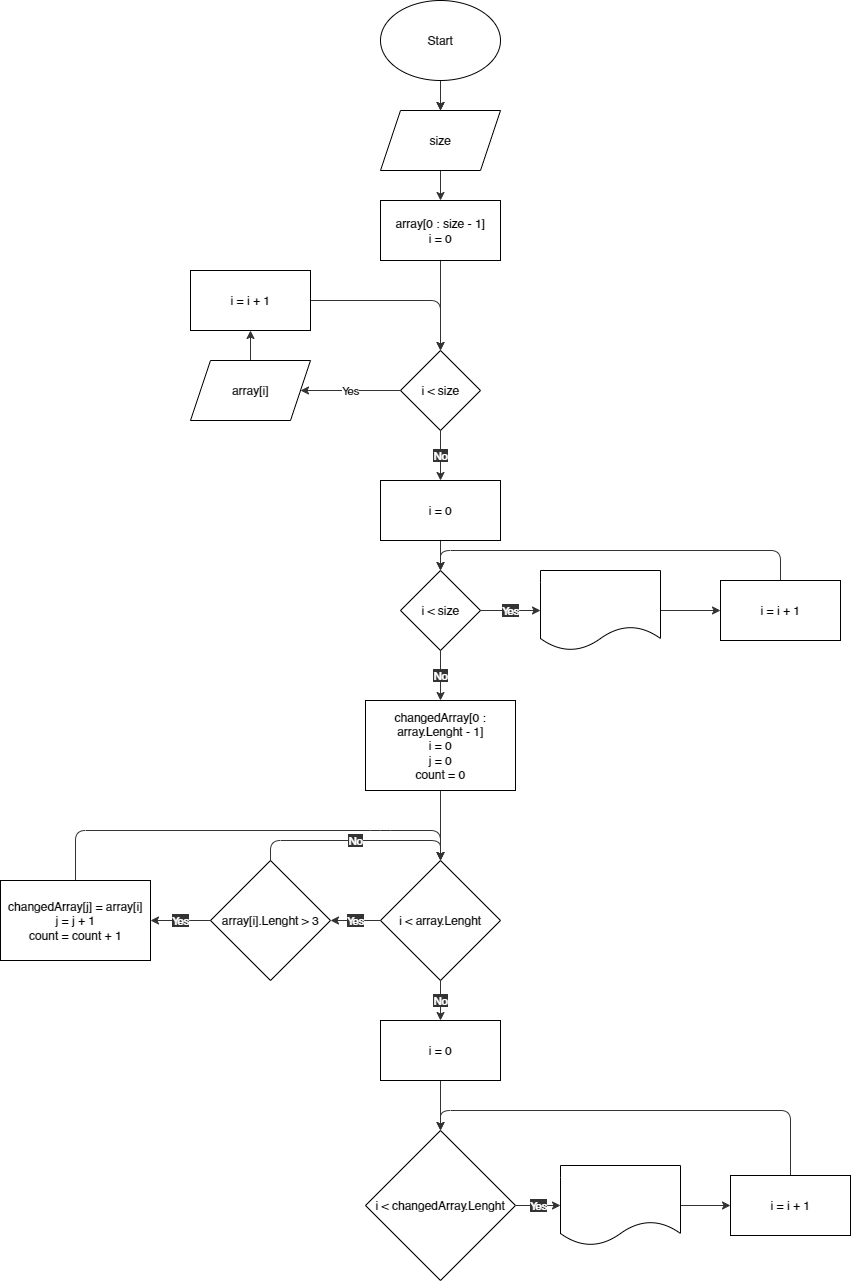

The diagram above was exported from draw.io. Its source (the exported page's mxGraphModel, read from the mxfile embedded in the PNG):
<mxGraphModel dx="2020" dy="1633" grid="1" gridSize="10" guides="1" tooltips="1" connect="1" arrows="1" fold="1" page="0" pageScale="1" pageWidth="827" pageHeight="1169" background="#ffffff" math="0" shadow="0">
  <root>
    <mxCell id="0" />
    <mxCell id="1" parent="0" />
    <mxCell id="4" style="edgeStyle=none;html=1;" edge="1" parent="1" source="2" target="3">
      <mxGeometry relative="1" as="geometry" />
    </mxCell>
    <mxCell id="5" value="" style="edgeStyle=none;html=1;strokeColor=#333333;" edge="1" parent="1" source="2" target="3">
      <mxGeometry relative="1" as="geometry" />
    </mxCell>
    <mxCell id="2" value="Start" style="ellipse;whiteSpace=wrap;html=1;" vertex="1" parent="1">
      <mxGeometry x="-470" y="-830" width="120" height="80" as="geometry" />
    </mxCell>
    <mxCell id="9" style="edgeStyle=none;html=1;strokeColor=#333333;" edge="1" parent="1" source="3" target="7">
      <mxGeometry relative="1" as="geometry" />
    </mxCell>
    <mxCell id="3" value="size" style="shape=parallelogram;perimeter=parallelogramPerimeter;whiteSpace=wrap;html=1;fixedSize=1;" vertex="1" parent="1">
      <mxGeometry x="-470" y="-720" width="120" height="60" as="geometry" />
    </mxCell>
    <mxCell id="11" style="edgeStyle=none;html=1;strokeColor=#333333;" edge="1" parent="1" source="7" target="10">
      <mxGeometry relative="1" as="geometry" />
    </mxCell>
    <mxCell id="7" value="array[0 : size - 1]&lt;br&gt;i = 0" style="rounded=0;whiteSpace=wrap;html=1;" vertex="1" parent="1">
      <mxGeometry x="-470" y="-630" width="120" height="60" as="geometry" />
    </mxCell>
    <mxCell id="13" value="Yes" style="edgeStyle=none;html=1;strokeColor=#333333;" edge="1" parent="1" source="10" target="12">
      <mxGeometry relative="1" as="geometry" />
    </mxCell>
    <mxCell id="32" value="No" style="edgeStyle=none;html=1;labelBackgroundColor=#333333;fontColor=#FFFFFF;strokeColor=#333333;" edge="1" parent="1" source="10" target="31">
      <mxGeometry relative="1" as="geometry" />
    </mxCell>
    <mxCell id="10" value="i &amp;lt; size" style="rhombus;whiteSpace=wrap;html=1;" vertex="1" parent="1">
      <mxGeometry x="-450" y="-480" width="80" height="80" as="geometry" />
    </mxCell>
    <mxCell id="23" style="edgeStyle=none;html=1;labelBackgroundColor=#FFFFFF;fontColor=#1A1A1A;strokeColor=#333333;" edge="1" parent="1" source="12" target="14">
      <mxGeometry relative="1" as="geometry" />
    </mxCell>
    <mxCell id="12" value="array[i]" style="shape=parallelogram;perimeter=parallelogramPerimeter;whiteSpace=wrap;html=1;fixedSize=1;" vertex="1" parent="1">
      <mxGeometry x="-660" y="-470" width="120" height="60" as="geometry" />
    </mxCell>
    <mxCell id="24" style="edgeStyle=none;html=1;entryX=0.5;entryY=0;entryDx=0;entryDy=0;labelBackgroundColor=#FFFFFF;fontColor=#1A1A1A;strokeColor=#333333;" edge="1" parent="1" source="14" target="10">
      <mxGeometry relative="1" as="geometry">
        <Array as="points">
          <mxPoint x="-410" y="-530" />
        </Array>
      </mxGeometry>
    </mxCell>
    <mxCell id="14" value="i = i + 1" style="rounded=0;whiteSpace=wrap;html=1;" vertex="1" parent="1">
      <mxGeometry x="-660" y="-560" width="120" height="60" as="geometry" />
    </mxCell>
    <mxCell id="34" style="edgeStyle=none;html=1;labelBackgroundColor=#333333;fontColor=#FFFFFF;strokeColor=#333333;" edge="1" parent="1" source="31" target="33">
      <mxGeometry relative="1" as="geometry" />
    </mxCell>
    <mxCell id="31" value="i = 0" style="rounded=0;whiteSpace=wrap;html=1;" vertex="1" parent="1">
      <mxGeometry x="-470" y="-350" width="120" height="60" as="geometry" />
    </mxCell>
    <mxCell id="36" value="Yes" style="edgeStyle=none;html=1;labelBackgroundColor=#333333;fontColor=#FFFFFF;strokeColor=#333333;" edge="1" parent="1" source="33" target="35">
      <mxGeometry relative="1" as="geometry" />
    </mxCell>
    <mxCell id="42" value="No" style="edgeStyle=none;html=1;labelBackgroundColor=#333333;fontColor=#FFFFFF;strokeColor=#333333;" edge="1" parent="1" source="33" target="40">
      <mxGeometry relative="1" as="geometry" />
    </mxCell>
    <mxCell id="33" value="i &amp;lt; size" style="rhombus;whiteSpace=wrap;html=1;" vertex="1" parent="1">
      <mxGeometry x="-450" y="-260" width="80" height="80" as="geometry" />
    </mxCell>
    <mxCell id="38" style="edgeStyle=none;html=1;entryX=0;entryY=0.5;entryDx=0;entryDy=0;labelBackgroundColor=#333333;fontColor=#FFFFFF;strokeColor=#333333;" edge="1" parent="1" source="35" target="37">
      <mxGeometry relative="1" as="geometry" />
    </mxCell>
    <mxCell id="35" value="array[i]" style="shape=document;whiteSpace=wrap;html=1;boundedLbl=1;fontColor=#FFFFFF;" vertex="1" parent="1">
      <mxGeometry x="-310" y="-260" width="120" height="80" as="geometry" />
    </mxCell>
    <mxCell id="39" style="edgeStyle=none;html=1;entryX=0.5;entryY=0;entryDx=0;entryDy=0;labelBackgroundColor=#333333;fontColor=#FFFFFF;strokeColor=#333333;" edge="1" parent="1" source="37" target="33">
      <mxGeometry relative="1" as="geometry">
        <Array as="points">
          <mxPoint x="-70" y="-280" />
          <mxPoint x="-410" y="-280" />
        </Array>
      </mxGeometry>
    </mxCell>
    <mxCell id="37" value="i = i + 1" style="rounded=0;whiteSpace=wrap;html=1;" vertex="1" parent="1">
      <mxGeometry x="-130" y="-250" width="120" height="60" as="geometry" />
    </mxCell>
    <mxCell id="43" style="edgeStyle=none;html=1;labelBackgroundColor=#333333;fontColor=#FFFFFF;strokeColor=#333333;" edge="1" parent="1" source="40" target="41">
      <mxGeometry relative="1" as="geometry" />
    </mxCell>
    <mxCell id="40" value="changedArray[0 : array.Lenght - 1]&lt;br&gt;i = 0&lt;br&gt;j = 0&lt;br&gt;count = 0" style="rounded=0;whiteSpace=wrap;html=1;" vertex="1" parent="1">
      <mxGeometry x="-485" y="-130" width="150" height="90" as="geometry" />
    </mxCell>
    <mxCell id="47" value="Yes" style="edgeStyle=none;html=1;labelBackgroundColor=#333333;fontColor=#FFFFFF;strokeColor=#333333;" edge="1" parent="1" source="41" target="45">
      <mxGeometry relative="1" as="geometry" />
    </mxCell>
    <mxCell id="52" value="No" style="edgeStyle=none;html=1;labelBackgroundColor=#333333;fontColor=#FFFFFF;strokeColor=#333333;" edge="1" parent="1" source="41" target="51">
      <mxGeometry relative="1" as="geometry" />
    </mxCell>
    <mxCell id="41" value="i &amp;lt; array.Lenght" style="rhombus;whiteSpace=wrap;html=1;" vertex="1" parent="1">
      <mxGeometry x="-470" y="30" width="120" height="120" as="geometry" />
    </mxCell>
    <mxCell id="48" value="Yes" style="edgeStyle=none;html=1;labelBackgroundColor=#333333;fontColor=#FFFFFF;strokeColor=#333333;" edge="1" parent="1" source="45" target="46">
      <mxGeometry relative="1" as="geometry" />
    </mxCell>
    <mxCell id="50" value="No" style="edgeStyle=none;html=1;exitX=0.5;exitY=0;exitDx=0;exitDy=0;labelBackgroundColor=#333333;fontColor=#FFFFFF;strokeColor=#333333;" edge="1" parent="1" source="45">
      <mxGeometry relative="1" as="geometry">
        <mxPoint x="-410" y="30" as="targetPoint" />
        <Array as="points">
          <mxPoint x="-580" y="10" />
          <mxPoint x="-410" y="10" />
        </Array>
      </mxGeometry>
    </mxCell>
    <mxCell id="45" value="array[i].Lenght &amp;gt; 3" style="rhombus;whiteSpace=wrap;html=1;" vertex="1" parent="1">
      <mxGeometry x="-640" y="30" width="120" height="120" as="geometry" />
    </mxCell>
    <mxCell id="49" style="edgeStyle=none;html=1;entryX=0.5;entryY=0;entryDx=0;entryDy=0;labelBackgroundColor=#333333;fontColor=#FFFFFF;strokeColor=#333333;exitX=0.5;exitY=0;exitDx=0;exitDy=0;" edge="1" parent="1" source="46" target="41">
      <mxGeometry relative="1" as="geometry">
        <Array as="points">
          <mxPoint x="-775" />
          <mxPoint x="-470" />
          <mxPoint x="-410" />
        </Array>
      </mxGeometry>
    </mxCell>
    <mxCell id="46" value="changedArray[j] = array[i]&lt;br&gt;j = j + 1&lt;br&gt;count = count + 1" style="rounded=0;whiteSpace=wrap;html=1;" vertex="1" parent="1">
      <mxGeometry x="-850" y="50" width="150" height="80" as="geometry" />
    </mxCell>
    <mxCell id="61" style="edgeStyle=none;html=1;labelBackgroundColor=#333333;fontColor=#FFFFFF;strokeColor=#333333;" edge="1" parent="1" source="51" target="59">
      <mxGeometry relative="1" as="geometry" />
    </mxCell>
    <mxCell id="51" value="i = 0" style="rounded=0;whiteSpace=wrap;html=1;" vertex="1" parent="1">
      <mxGeometry x="-470" y="190" width="120" height="60" as="geometry" />
    </mxCell>
    <mxCell id="63" style="edgeStyle=none;html=1;labelBackgroundColor=#333333;fontColor=#FFFFFF;strokeColor=#333333;" edge="1" parent="1" source="56" target="57">
      <mxGeometry relative="1" as="geometry" />
    </mxCell>
    <mxCell id="56" value="array[i]" style="shape=document;whiteSpace=wrap;html=1;boundedLbl=1;fontColor=#FFFFFF;" vertex="1" parent="1">
      <mxGeometry x="-290" y="335" width="120" height="80" as="geometry" />
    </mxCell>
    <mxCell id="64" style="edgeStyle=none;html=1;entryX=0.5;entryY=0;entryDx=0;entryDy=0;labelBackgroundColor=#333333;fontColor=#FFFFFF;strokeColor=#333333;" edge="1" parent="1" source="57" target="59">
      <mxGeometry relative="1" as="geometry">
        <Array as="points">
          <mxPoint x="-60" y="280" />
          <mxPoint x="-410" y="280" />
        </Array>
      </mxGeometry>
    </mxCell>
    <mxCell id="57" value="i = i + 1" style="rounded=0;whiteSpace=wrap;html=1;" vertex="1" parent="1">
      <mxGeometry x="-120" y="345" width="120" height="60" as="geometry" />
    </mxCell>
    <mxCell id="62" value="Yes" style="edgeStyle=none;html=1;exitX=1;exitY=0.5;exitDx=0;exitDy=0;labelBackgroundColor=#333333;fontColor=#FFFFFF;strokeColor=#333333;" edge="1" parent="1" source="59" target="56">
      <mxGeometry relative="1" as="geometry" />
    </mxCell>
    <mxCell id="59" value="i &amp;lt; changedArray.Lenght" style="rhombus;whiteSpace=wrap;html=1;" vertex="1" parent="1">
      <mxGeometry x="-485" y="300" width="150" height="150" as="geometry" />
    </mxCell>
  </root>
</mxGraphModel>